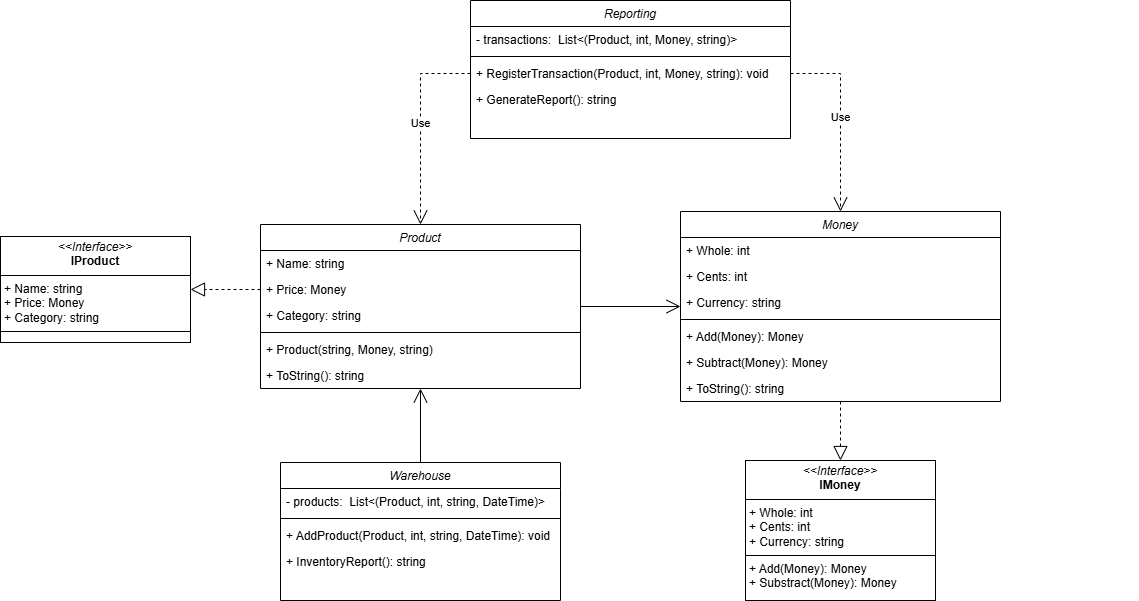

The diagram above was exported from draw.io. Its source (the exported page's mxGraphModel, read from the mxfile embedded in the PNG):
<mxGraphModel dx="1538" dy="672" grid="1" gridSize="10" guides="1" tooltips="1" connect="1" arrows="1" fold="1" page="1" pageScale="1" pageWidth="827" pageHeight="1169" math="0" shadow="0">
  <root>
    <mxCell id="WIyWlLk6GJQsqaUBKTNV-0" />
    <mxCell id="WIyWlLk6GJQsqaUBKTNV-1" parent="WIyWlLk6GJQsqaUBKTNV-0" />
    <mxCell id="zkfFHV4jXpPFQw0GAbJ--0" value="Warehouse&#10;" style="swimlane;fontStyle=2;align=center;verticalAlign=top;childLayout=stackLayout;horizontal=1;startSize=26;horizontalStack=0;resizeParent=1;resizeLast=0;collapsible=1;marginBottom=0;rounded=0;shadow=0;strokeWidth=1;" parent="WIyWlLk6GJQsqaUBKTNV-1" vertex="1">
      <mxGeometry x="450" y="682" width="280" height="138" as="geometry">
        <mxRectangle x="230" y="140" width="160" height="26" as="alternateBounds" />
      </mxGeometry>
    </mxCell>
    <mxCell id="zkfFHV4jXpPFQw0GAbJ--1" value="- products:  List&lt;(Product, int, string, DateTime)&gt;" style="text;align=left;verticalAlign=top;spacingLeft=4;spacingRight=4;overflow=hidden;rotatable=0;points=[[0,0.5],[1,0.5]];portConstraint=eastwest;" parent="zkfFHV4jXpPFQw0GAbJ--0" vertex="1">
      <mxGeometry y="26" width="280" height="26" as="geometry" />
    </mxCell>
    <mxCell id="zkfFHV4jXpPFQw0GAbJ--4" value="" style="line;html=1;strokeWidth=1;align=left;verticalAlign=middle;spacingTop=-1;spacingLeft=3;spacingRight=3;rotatable=0;labelPosition=right;points=[];portConstraint=eastwest;" parent="zkfFHV4jXpPFQw0GAbJ--0" vertex="1">
      <mxGeometry y="52" width="280" height="8" as="geometry" />
    </mxCell>
    <mxCell id="zkfFHV4jXpPFQw0GAbJ--5" value="+ AddProduct(Product, int, string, DateTime): void" style="text;align=left;verticalAlign=top;spacingLeft=4;spacingRight=4;overflow=hidden;rotatable=0;points=[[0,0.5],[1,0.5]];portConstraint=eastwest;" parent="zkfFHV4jXpPFQw0GAbJ--0" vertex="1">
      <mxGeometry y="60" width="280" height="26" as="geometry" />
    </mxCell>
    <mxCell id="LNNi90W1kX9XHIxV-CPg-0" style="edgeStyle=orthogonalEdgeStyle;rounded=0;orthogonalLoop=1;jettySize=auto;html=1;exitX=1;exitY=0.5;exitDx=0;exitDy=0;" edge="1" parent="zkfFHV4jXpPFQw0GAbJ--0">
      <mxGeometry relative="1" as="geometry">
        <mxPoint x="449.9999999999998" y="65" as="sourcePoint" />
        <mxPoint x="449.9999999999998" y="65" as="targetPoint" />
      </mxGeometry>
    </mxCell>
    <mxCell id="LNNi90W1kX9XHIxV-CPg-1" value="+ InventoryReport(): string" style="text;align=left;verticalAlign=top;spacingLeft=4;spacingRight=4;overflow=hidden;rotatable=0;points=[[0,0.5],[1,0.5]];portConstraint=eastwest;" vertex="1" parent="zkfFHV4jXpPFQw0GAbJ--0">
      <mxGeometry y="86" width="280" height="26" as="geometry" />
    </mxCell>
    <mxCell id="LNNi90W1kX9XHIxV-CPg-2" value="Reporting" style="swimlane;fontStyle=2;align=center;verticalAlign=top;childLayout=stackLayout;horizontal=1;startSize=26;horizontalStack=0;resizeParent=1;resizeLast=0;collapsible=1;marginBottom=0;rounded=0;shadow=0;strokeWidth=1;" vertex="1" parent="WIyWlLk6GJQsqaUBKTNV-1">
      <mxGeometry x="640" y="220" width="320" height="138" as="geometry">
        <mxRectangle x="230" y="140" width="160" height="26" as="alternateBounds" />
      </mxGeometry>
    </mxCell>
    <mxCell id="LNNi90W1kX9XHIxV-CPg-3" value="- transactions:  List&lt;(Product, int, Money, string)&gt;" style="text;align=left;verticalAlign=top;spacingLeft=4;spacingRight=4;overflow=hidden;rotatable=0;points=[[0,0.5],[1,0.5]];portConstraint=eastwest;" vertex="1" parent="LNNi90W1kX9XHIxV-CPg-2">
      <mxGeometry y="26" width="320" height="26" as="geometry" />
    </mxCell>
    <mxCell id="LNNi90W1kX9XHIxV-CPg-4" value="" style="line;html=1;strokeWidth=1;align=left;verticalAlign=middle;spacingTop=-1;spacingLeft=3;spacingRight=3;rotatable=0;labelPosition=right;points=[];portConstraint=eastwest;" vertex="1" parent="LNNi90W1kX9XHIxV-CPg-2">
      <mxGeometry y="52" width="320" height="8" as="geometry" />
    </mxCell>
    <mxCell id="LNNi90W1kX9XHIxV-CPg-5" value="+ RegisterTransaction(Product, int, Money, string): void" style="text;align=left;verticalAlign=top;spacingLeft=4;spacingRight=4;overflow=hidden;rotatable=0;points=[[0,0.5],[1,0.5]];portConstraint=eastwest;" vertex="1" parent="LNNi90W1kX9XHIxV-CPg-2">
      <mxGeometry y="60" width="320" height="26" as="geometry" />
    </mxCell>
    <mxCell id="LNNi90W1kX9XHIxV-CPg-6" style="edgeStyle=orthogonalEdgeStyle;rounded=0;orthogonalLoop=1;jettySize=auto;html=1;exitX=1;exitY=0.5;exitDx=0;exitDy=0;" edge="1" parent="LNNi90W1kX9XHIxV-CPg-2">
      <mxGeometry relative="1" as="geometry">
        <mxPoint x="449.9999999999998" y="65" as="sourcePoint" />
        <mxPoint x="449.9999999999998" y="65" as="targetPoint" />
      </mxGeometry>
    </mxCell>
    <mxCell id="LNNi90W1kX9XHIxV-CPg-7" value="+ GenerateReport(): string" style="text;align=left;verticalAlign=top;spacingLeft=4;spacingRight=4;overflow=hidden;rotatable=0;points=[[0,0.5],[1,0.5]];portConstraint=eastwest;" vertex="1" parent="LNNi90W1kX9XHIxV-CPg-2">
      <mxGeometry y="86" width="320" height="26" as="geometry" />
    </mxCell>
    <mxCell id="LNNi90W1kX9XHIxV-CPg-9" value="Product" style="swimlane;fontStyle=2;align=center;verticalAlign=top;childLayout=stackLayout;horizontal=1;startSize=26;horizontalStack=0;resizeParent=1;resizeLast=0;collapsible=1;marginBottom=0;rounded=0;shadow=0;strokeWidth=1;" vertex="1" parent="WIyWlLk6GJQsqaUBKTNV-1">
      <mxGeometry x="430" y="444" width="320" height="164" as="geometry">
        <mxRectangle x="230" y="140" width="160" height="26" as="alternateBounds" />
      </mxGeometry>
    </mxCell>
    <mxCell id="LNNi90W1kX9XHIxV-CPg-10" value="+ Name: string" style="text;align=left;verticalAlign=top;spacingLeft=4;spacingRight=4;overflow=hidden;rotatable=0;points=[[0,0.5],[1,0.5]];portConstraint=eastwest;" vertex="1" parent="LNNi90W1kX9XHIxV-CPg-9">
      <mxGeometry y="26" width="320" height="26" as="geometry" />
    </mxCell>
    <mxCell id="LNNi90W1kX9XHIxV-CPg-15" value="+ Price: Money" style="text;align=left;verticalAlign=top;spacingLeft=4;spacingRight=4;overflow=hidden;rotatable=0;points=[[0,0.5],[1,0.5]];portConstraint=eastwest;" vertex="1" parent="LNNi90W1kX9XHIxV-CPg-9">
      <mxGeometry y="52" width="320" height="26" as="geometry" />
    </mxCell>
    <mxCell id="LNNi90W1kX9XHIxV-CPg-16" value="+ Category: string" style="text;align=left;verticalAlign=top;spacingLeft=4;spacingRight=4;overflow=hidden;rotatable=0;points=[[0,0.5],[1,0.5]];portConstraint=eastwest;" vertex="1" parent="LNNi90W1kX9XHIxV-CPg-9">
      <mxGeometry y="78" width="320" height="26" as="geometry" />
    </mxCell>
    <mxCell id="LNNi90W1kX9XHIxV-CPg-11" value="" style="line;html=1;strokeWidth=1;align=left;verticalAlign=middle;spacingTop=-1;spacingLeft=3;spacingRight=3;rotatable=0;labelPosition=right;points=[];portConstraint=eastwest;" vertex="1" parent="LNNi90W1kX9XHIxV-CPg-9">
      <mxGeometry y="104" width="320" height="8" as="geometry" />
    </mxCell>
    <mxCell id="LNNi90W1kX9XHIxV-CPg-12" value="+ Product(string, Money, string)" style="text;align=left;verticalAlign=top;spacingLeft=4;spacingRight=4;overflow=hidden;rotatable=0;points=[[0,0.5],[1,0.5]];portConstraint=eastwest;" vertex="1" parent="LNNi90W1kX9XHIxV-CPg-9">
      <mxGeometry y="112" width="320" height="26" as="geometry" />
    </mxCell>
    <mxCell id="LNNi90W1kX9XHIxV-CPg-13" style="edgeStyle=orthogonalEdgeStyle;rounded=0;orthogonalLoop=1;jettySize=auto;html=1;exitX=1;exitY=0.5;exitDx=0;exitDy=0;" edge="1" parent="LNNi90W1kX9XHIxV-CPg-9">
      <mxGeometry relative="1" as="geometry">
        <mxPoint x="449.9999999999998" y="65" as="sourcePoint" />
        <mxPoint x="449.9999999999998" y="65" as="targetPoint" />
      </mxGeometry>
    </mxCell>
    <mxCell id="LNNi90W1kX9XHIxV-CPg-14" value="+ ToString(): string" style="text;align=left;verticalAlign=top;spacingLeft=4;spacingRight=4;overflow=hidden;rotatable=0;points=[[0,0.5],[1,0.5]];portConstraint=eastwest;" vertex="1" parent="LNNi90W1kX9XHIxV-CPg-9">
      <mxGeometry y="138" width="320" height="26" as="geometry" />
    </mxCell>
    <mxCell id="LNNi90W1kX9XHIxV-CPg-17" value="&lt;p style=&quot;margin:0px;margin-top:4px;text-align:center;&quot;&gt;&lt;i&gt;&amp;lt;&amp;lt;Interface&amp;gt;&amp;gt;&lt;/i&gt;&lt;br&gt;&lt;b&gt;IProduct&lt;/b&gt;&lt;/p&gt;&lt;hr size=&quot;1&quot; style=&quot;border-style:solid;&quot;&gt;&lt;p style=&quot;margin:0px;margin-left:4px;&quot;&gt;+ Name: string&lt;br&gt;+ Price: Money&lt;br&gt;+ Category:&amp;nbsp;string&lt;/p&gt;&lt;hr size=&quot;1&quot; style=&quot;border-style:solid;&quot;&gt;&lt;p style=&quot;margin:0px;margin-left:4px;&quot;&gt;&lt;br&gt;&lt;/p&gt;" style="verticalAlign=top;align=left;overflow=fill;html=1;whiteSpace=wrap;" vertex="1" parent="WIyWlLk6GJQsqaUBKTNV-1">
      <mxGeometry x="170" y="456" width="190" height="106" as="geometry" />
    </mxCell>
    <mxCell id="LNNi90W1kX9XHIxV-CPg-18" value="&lt;p style=&quot;margin:0px;margin-top:4px;text-align:center;&quot;&gt;&lt;i&gt;&amp;lt;&amp;lt;Interface&amp;gt;&amp;gt;&lt;/i&gt;&lt;br&gt;&lt;b&gt;IMoney&lt;/b&gt;&lt;/p&gt;&lt;hr size=&quot;1&quot; style=&quot;border-style:solid;&quot;&gt;&lt;p style=&quot;margin:0px;margin-left:4px;&quot;&gt;+ Whole: int&lt;br&gt;+ Cents: int&lt;br&gt;+ Currency:&amp;nbsp;string&lt;/p&gt;&lt;hr size=&quot;1&quot; style=&quot;border-style:solid;&quot;&gt;&lt;p style=&quot;margin:0px;margin-left:4px;&quot;&gt;+ Add(Money): Money&lt;br&gt;+ Substract(Money): Money&lt;/p&gt;" style="verticalAlign=top;align=left;overflow=fill;html=1;whiteSpace=wrap;" vertex="1" parent="WIyWlLk6GJQsqaUBKTNV-1">
      <mxGeometry x="915" y="680" width="190" height="140" as="geometry" />
    </mxCell>
    <mxCell id="LNNi90W1kX9XHIxV-CPg-19" value="Money" style="swimlane;fontStyle=2;align=center;verticalAlign=top;childLayout=stackLayout;horizontal=1;startSize=26;horizontalStack=0;resizeParent=1;resizeLast=0;collapsible=1;marginBottom=0;rounded=0;shadow=0;strokeWidth=1;" vertex="1" parent="WIyWlLk6GJQsqaUBKTNV-1">
      <mxGeometry x="850" y="431" width="320" height="190" as="geometry">
        <mxRectangle x="230" y="140" width="160" height="26" as="alternateBounds" />
      </mxGeometry>
    </mxCell>
    <mxCell id="LNNi90W1kX9XHIxV-CPg-20" value="+ Whole: int" style="text;align=left;verticalAlign=top;spacingLeft=4;spacingRight=4;overflow=hidden;rotatable=0;points=[[0,0.5],[1,0.5]];portConstraint=eastwest;" vertex="1" parent="LNNi90W1kX9XHIxV-CPg-19">
      <mxGeometry y="26" width="320" height="26" as="geometry" />
    </mxCell>
    <mxCell id="LNNi90W1kX9XHIxV-CPg-21" value="+ Cents: int" style="text;align=left;verticalAlign=top;spacingLeft=4;spacingRight=4;overflow=hidden;rotatable=0;points=[[0,0.5],[1,0.5]];portConstraint=eastwest;" vertex="1" parent="LNNi90W1kX9XHIxV-CPg-19">
      <mxGeometry y="52" width="320" height="26" as="geometry" />
    </mxCell>
    <mxCell id="LNNi90W1kX9XHIxV-CPg-22" value="+ Currency: string" style="text;align=left;verticalAlign=top;spacingLeft=4;spacingRight=4;overflow=hidden;rotatable=0;points=[[0,0.5],[1,0.5]];portConstraint=eastwest;" vertex="1" parent="LNNi90W1kX9XHIxV-CPg-19">
      <mxGeometry y="78" width="320" height="26" as="geometry" />
    </mxCell>
    <mxCell id="LNNi90W1kX9XHIxV-CPg-23" value="" style="line;html=1;strokeWidth=1;align=left;verticalAlign=middle;spacingTop=-1;spacingLeft=3;spacingRight=3;rotatable=0;labelPosition=right;points=[];portConstraint=eastwest;" vertex="1" parent="LNNi90W1kX9XHIxV-CPg-19">
      <mxGeometry y="104" width="320" height="8" as="geometry" />
    </mxCell>
    <mxCell id="LNNi90W1kX9XHIxV-CPg-24" value="+ Add(Money): Money" style="text;align=left;verticalAlign=top;spacingLeft=4;spacingRight=4;overflow=hidden;rotatable=0;points=[[0,0.5],[1,0.5]];portConstraint=eastwest;" vertex="1" parent="LNNi90W1kX9XHIxV-CPg-19">
      <mxGeometry y="112" width="320" height="26" as="geometry" />
    </mxCell>
    <mxCell id="LNNi90W1kX9XHIxV-CPg-25" style="edgeStyle=orthogonalEdgeStyle;rounded=0;orthogonalLoop=1;jettySize=auto;html=1;exitX=1;exitY=0.5;exitDx=0;exitDy=0;" edge="1" parent="LNNi90W1kX9XHIxV-CPg-19">
      <mxGeometry relative="1" as="geometry">
        <mxPoint x="449.9999999999998" y="65" as="sourcePoint" />
        <mxPoint x="449.9999999999998" y="65" as="targetPoint" />
      </mxGeometry>
    </mxCell>
    <mxCell id="LNNi90W1kX9XHIxV-CPg-27" value="+ Subtract(Money): Money" style="text;align=left;verticalAlign=top;spacingLeft=4;spacingRight=4;overflow=hidden;rotatable=0;points=[[0,0.5],[1,0.5]];portConstraint=eastwest;" vertex="1" parent="LNNi90W1kX9XHIxV-CPg-19">
      <mxGeometry y="138" width="320" height="26" as="geometry" />
    </mxCell>
    <mxCell id="LNNi90W1kX9XHIxV-CPg-26" value="+ ToString(): string" style="text;align=left;verticalAlign=top;spacingLeft=4;spacingRight=4;overflow=hidden;rotatable=0;points=[[0,0.5],[1,0.5]];portConstraint=eastwest;" vertex="1" parent="LNNi90W1kX9XHIxV-CPg-19">
      <mxGeometry y="164" width="320" height="26" as="geometry" />
    </mxCell>
    <mxCell id="LNNi90W1kX9XHIxV-CPg-29" value="" style="endArrow=block;dashed=1;endFill=0;endSize=12;html=1;rounded=0;entryX=0.5;entryY=0;entryDx=0;entryDy=0;" edge="1" parent="WIyWlLk6GJQsqaUBKTNV-1" source="LNNi90W1kX9XHIxV-CPg-19" target="LNNi90W1kX9XHIxV-CPg-18">
      <mxGeometry width="160" relative="1" as="geometry">
        <mxPoint x="850" y="560" as="sourcePoint" />
        <mxPoint x="1010" y="560" as="targetPoint" />
      </mxGeometry>
    </mxCell>
    <mxCell id="LNNi90W1kX9XHIxV-CPg-30" value="" style="endArrow=block;dashed=1;endFill=0;endSize=12;html=1;rounded=0;exitX=0;exitY=0.5;exitDx=0;exitDy=0;entryX=1;entryY=0.5;entryDx=0;entryDy=0;" edge="1" parent="WIyWlLk6GJQsqaUBKTNV-1" source="LNNi90W1kX9XHIxV-CPg-15" target="LNNi90W1kX9XHIxV-CPg-17">
      <mxGeometry width="160" relative="1" as="geometry">
        <mxPoint x="740" y="540" as="sourcePoint" />
        <mxPoint x="900" y="540" as="targetPoint" />
      </mxGeometry>
    </mxCell>
    <mxCell id="LNNi90W1kX9XHIxV-CPg-34" value="Use" style="endArrow=open;endSize=12;dashed=1;html=1;rounded=0;exitX=1;exitY=0.5;exitDx=0;exitDy=0;entryX=0.5;entryY=0;entryDx=0;entryDy=0;" edge="1" parent="WIyWlLk6GJQsqaUBKTNV-1" source="LNNi90W1kX9XHIxV-CPg-5" target="LNNi90W1kX9XHIxV-CPg-19">
      <mxGeometry width="160" relative="1" as="geometry">
        <mxPoint x="710" y="470" as="sourcePoint" />
        <mxPoint x="870" y="470" as="targetPoint" />
        <Array as="points">
          <mxPoint x="1010" y="293" />
        </Array>
      </mxGeometry>
    </mxCell>
    <mxCell id="LNNi90W1kX9XHIxV-CPg-35" value="Use" style="endArrow=open;endSize=12;dashed=1;html=1;rounded=0;exitX=0;exitY=0.5;exitDx=0;exitDy=0;entryX=0.5;entryY=0;entryDx=0;entryDy=0;" edge="1" parent="WIyWlLk6GJQsqaUBKTNV-1" source="LNNi90W1kX9XHIxV-CPg-5" target="LNNi90W1kX9XHIxV-CPg-9">
      <mxGeometry width="160" relative="1" as="geometry">
        <mxPoint x="710" y="470" as="sourcePoint" />
        <mxPoint x="870" y="470" as="targetPoint" />
        <Array as="points">
          <mxPoint x="590" y="293" />
        </Array>
      </mxGeometry>
    </mxCell>
    <mxCell id="LNNi90W1kX9XHIxV-CPg-36" value="" style="endArrow=open;endFill=1;endSize=12;html=1;rounded=0;exitX=0.5;exitY=0;exitDx=0;exitDy=0;" edge="1" parent="WIyWlLk6GJQsqaUBKTNV-1" source="zkfFHV4jXpPFQw0GAbJ--0" target="LNNi90W1kX9XHIxV-CPg-9">
      <mxGeometry width="160" relative="1" as="geometry">
        <mxPoint x="667" y="650" as="sourcePoint" />
        <mxPoint x="827" y="650" as="targetPoint" />
      </mxGeometry>
    </mxCell>
    <mxCell id="LNNi90W1kX9XHIxV-CPg-37" value="" style="endArrow=open;endFill=1;endSize=12;html=1;rounded=0;" edge="1" parent="WIyWlLk6GJQsqaUBKTNV-1" source="LNNi90W1kX9XHIxV-CPg-9" target="LNNi90W1kX9XHIxV-CPg-19">
      <mxGeometry width="160" relative="1" as="geometry">
        <mxPoint x="750" y="540" as="sourcePoint" />
        <mxPoint x="910" y="540" as="targetPoint" />
      </mxGeometry>
    </mxCell>
  </root>
</mxGraphModel>